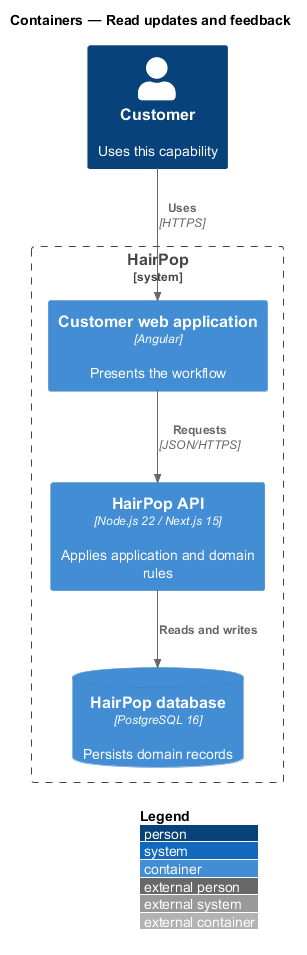

The diagram above was rendered by PlantUML. Its source (embedded in the PNG):
@startuml
!include <C4/C4_Container>
LAYOUT_WITH_LEGEND()
title Containers — Read updates and feedback
Person(person, "Customer", "Uses this capability")
System_Boundary(hairpop, "HairPop") {
  Container(web, "Customer web application", "Angular", "Presents the workflow")
  Container(api, "HairPop API", "Node.js 22 / Next.js 15", "Applies application and domain rules")
  ContainerDb(db, "HairPop database", "PostgreSQL 16", "Persists domain records")
}
Rel(person, web, "Uses", "HTTPS")
Rel(web, api, "Requests", "JSON/HTTPS")
Rel(api, db, "Reads and writes")
@enduml